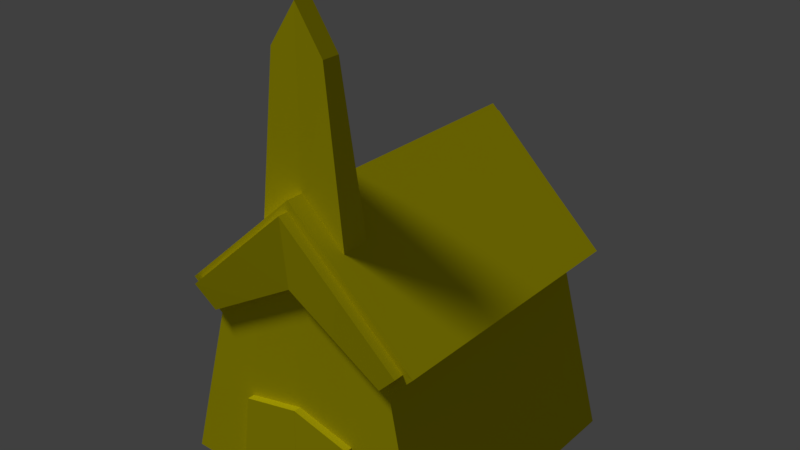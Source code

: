 # Source: churchIncomplete.blend  (saved by Blender 2.79.0; exported with 4.5.12 LTS)
import bpy
from mathutils import Matrix  # noqa: F401  (used for matrix-valued properties, if any)

bpy.ops.wm.read_factory_settings(use_empty=True)
scene = bpy.context.scene
scene.name = 'Scene'

# ---- collections
col_collection_1 = bpy.data.collections.new('Collection 1'); scene.collection.children.link(col_collection_1)

# ---- materials (node trees are filled in below, after node groups)
mat_yellow = bpy.data.materials.new('Yellow')
mat_yellow.alpha_threshold = 0.0
mat_yellow.use_transparent_shadow = False
mat_yellow.diffuse_color = (0.8, 0.7157, 0.003219, 1.0)
mat_yellow.roughness = 0.5

# ---- material node trees

# ---- world
world_world = bpy.data.worlds.new('World'); scene.world = world_world
world_world.color = (0.05088, 0.05088, 0.05088)
world_world.use_sun_shadow = False
world_world.sun_shadow_jitter_overblur = 0.0
world_world.cycles.sampling_method = 'MANUAL'

# ---- lights
light_sun = bpy.data.lights.new('Sun', 'SUN')
light_sun.transmission_factor = 0.0
light_sun.angle = 0.1993
light_sun.energy = 1.0
light_sun.shadow_buffer_clip_start = 0.5
light_sun.shadow_soft_size = 0.1
light_sun.shadow_cascade_max_distance = 1000.0

# ---- meshes
me_cube_004 = bpy.data.meshes.new('Cube.004')
me_cube_004.from_pydata([(-1.0, -1.013, -1.0), (-0.397, -0.9019, 0.8908), (-1.0, 0.2758, -1.0), (-0.397, -0.3272, 0.8908), (1.0, -1.013, -1.0), (0.397, -0.9019, 0.8908), (1.0, 0.2758, -1.0), (0.397, -0.3272, 0.8908), (0.0, 0.2758, -1.0), (0.0, -0.3272, 1.101), (0.0, -1.013, -1.0), (0.0, -0.9019, 1.101), (-0.6985, -0.9575, -0.05461), (-0.6985, -0.02569, -0.05461), (0.6985, -0.02569, -0.05461), (0.6985, -0.9575, -0.05461), (0.0, -0.9575, 0.05047), (0.0, -0.02569, 0.05047), (0.1985, -0.9019, 0.9959), (-1.984, -1.504, -1.331), (-1.656, -1.415, -0.3203), (-1.984, 7.591, -1.331), (-1.656, 7.453, -0.3203), (2.018, -1.504, -1.331), (1.699, -1.412, -0.3204), (2.018, 7.591, -1.331), (1.699, 7.449, -0.3204), (0.01711, 7.591, -1.331), (0.01745, 7.591, 0.232), (0.01711, -1.504, -1.331), (0.01745, -1.504, 0.232), (-1.356, -1.289, -0.4283), (-1.356, 7.269, -0.4283), (1.416, 7.269, -0.428), (1.416, -1.289, -0.428), (0.01568, -1.289, -0.134), (0.01568, 7.269, -0.134), (-1.39, -1.311, -0.4721), (-1.813, -1.444, -0.3201), (0.01711, 7.591, 0.2841), (1.856, 7.49, -0.3201), (0.01711, -1.504, 0.2841), (-1.813, 7.495, -0.3201), (1.856, -1.44, -0.3201), (-1.39, 7.301, -0.4721), (1.456, 7.301, -0.4721), (1.456, -1.311, -0.4721), (0.01711, 7.29, -0.17), (0.01711, -1.303, -0.17), (0.01745, 7.923, 0.232), (0.01568, 7.58, -0.134), (1.699, 7.757, -0.3204), (-1.656, 7.762, -0.3203), (-1.356, 7.58, -0.4283), (1.416, 7.58, -0.428), (0.01745, -1.845, 0.232), (0.01568, -1.615, -0.134), (-1.356, -1.615, -0.4283), (-1.656, -1.74, -0.3203), (1.699, -1.737, -0.3204), (1.416, -1.615, -0.428), (2.018, -1.504, -1.331), (1.456, -1.311, -0.4721), (0.01711, -1.303, -0.17), (0.01711, -1.504, -1.331), (0.01711, -1.504, -1.331), (0.01711, -1.303, -0.17), (-1.39, -1.311, -0.4721), (-1.984, -1.504, -1.331), (-1.697, 7.45, -0.9151), (1.746, 7.451, -0.9151), (1.746, -1.411, -0.9151), (0.01711, -1.407, -0.7688), (0.01711, 7.445, -0.7688), (-1.697, -1.411, -0.9151), (1.746, -1.411, -0.9151), (0.01711, -1.407, -0.7688), (0.01711, -1.407, -0.7688), (-1.697, -1.411, -0.9151), (-0.9835, 7.591, -1.331), (-0.8981, -1.474, -0.018), (-0.8981, 7.543, -0.018), (-0.9835, -1.504, -1.331), (-0.6867, 7.295, -0.3211), (-0.6867, -1.307, -0.3211), (-0.8192, -1.46, -0.04416), (-0.8192, 7.522, -0.04416), (-0.67, 7.269, -0.2811), (-0.67, -1.289, -0.2811), (-0.8192, 7.842, -0.04416), (-0.67, 7.58, -0.2811), (-0.8192, -1.792, -0.04416), (-0.67, -1.615, -0.2811), (-0.6867, -1.307, -0.3211), (-0.9835, -1.504, -1.331), (-0.8397, -1.409, -0.8419), (-0.8397, 7.448, -0.8419), (0.9367, 7.54, -0.018), (1.018, -1.504, -1.331), (1.018, 7.591, -1.331), (0.9367, -1.472, -0.018), (0.7364, -1.307, -0.3211), (0.7364, 7.296, -0.3211), (0.8584, 7.52, -0.04423), (0.8584, -1.458, -0.04423), (0.7158, -1.289, -0.281), (0.7158, 7.269, -0.281), (0.8584, 7.84, -0.04423), (0.7158, 7.58, -0.281), (0.8584, -1.791, -0.04423), (0.7158, -1.615, -0.281), (0.7364, -1.307, -0.3211), (1.018, -1.504, -1.331), (0.8814, -1.409, -0.8419), (0.8814, 7.448, -0.8419), (0.01681, -1.645, -0.7677), (0.01681, -1.742, -1.33), (-0.9838, -1.742, -1.33), (-0.84, -1.647, -0.8408), (1.018, -1.742, -1.33), (0.0174, -1.742, -1.33), (0.0174, -1.645, -0.7677), (0.8817, -1.647, -0.8408)], [], [(12, 1, 3, 13), (17, 9, 7, 14), (14, 7, 5, 15), (16, 11, 1, 12), (8, 6, 4, 10), (9, 3, 1, 11), (7, 9, 11, 18, 5), (2, 8, 10, 0), (15, 5, 18, 11, 16), (13, 3, 9, 17), (2, 13, 17, 8), (4, 15, 16, 10), (10, 16, 12, 0), (6, 14, 15, 4), (8, 17, 14, 6), (0, 12, 13, 2), (37, 38, 42, 44), (86, 28, 49, 89), (45, 40, 43, 46), (104, 30, 55, 109), (99, 25, 23, 98), (81, 42, 38, 80), (97, 39, 41, 100), (79, 27, 29, 82), (88, 35, 56, 92), (32, 22, 52, 53), (96, 83, 47, 73), (70, 45, 46, 71), (114, 102, 45, 70), (74, 37, 44, 69), (31, 20, 38, 37), (103, 28, 39, 97), (85, 30, 41, 80), (86, 22, 42, 81), (104, 24, 43, 100), (22, 32, 44, 42), (33, 26, 40, 45), (24, 34, 46, 43), (87, 36, 47, 83), (105, 35, 48, 101), (88, 31, 37, 84), (106, 33, 45, 102), (108, 107, 51, 54), (90, 89, 49, 50), (103, 26, 51, 107), (87, 32, 53, 90), (26, 33, 54, 51), (106, 36, 50, 108), (92, 91, 58, 57), (110, 109, 55, 56), (85, 20, 58, 91), (20, 31, 57, 58), (105, 34, 60, 110), (34, 24, 59, 60), (113, 111, 63, 76), (71, 75, 61, 23), (101, 111, 62, 46), (72, 76, 63, 48), (98, 112, 64, 29), (95, 93, 67, 78), (72, 77, 65, 29), (84, 93, 66, 48), (74, 78, 67, 37), (82, 94, 68, 19), (19, 68, 78, 74), (48, 66, 77, 72), (94, 95, 78, 68), (29, 64, 76, 72), (46, 62, 75, 71), (113, 76, 121, 122), (19, 74, 69, 21), (99, 114, 70, 25), (25, 70, 71, 23), (79, 96, 73, 27), (21, 69, 96, 79), (95, 94, 117, 118), (29, 65, 94, 82), (37, 67, 93, 84), (77, 66, 93, 95), (30, 85, 91, 55), (56, 55, 91, 92), (36, 87, 90, 50), (53, 52, 89, 90), (35, 88, 84, 48), (32, 87, 83, 44), (28, 86, 81, 39), (20, 85, 80, 38), (69, 44, 83, 96), (31, 88, 92, 57), (21, 79, 82, 19), (39, 81, 80, 41), (22, 86, 89, 52), (27, 73, 114, 99), (61, 75, 113, 112), (23, 61, 112, 98), (48, 63, 111, 101), (75, 62, 111, 113), (35, 105, 110, 56), (60, 59, 109, 110), (33, 106, 108, 54), (28, 103, 107, 49), (50, 49, 107, 108), (36, 106, 102, 47), (34, 105, 101, 46), (30, 104, 100, 41), (26, 103, 97, 40), (73, 47, 102, 114), (40, 97, 100, 43), (27, 99, 98, 29), (24, 104, 109, 59), (116, 115, 118, 117), (94, 65, 116, 117), (65, 77, 115, 116), (77, 95, 118, 115), (119, 122, 121, 120), (64, 112, 119, 120), (112, 113, 122, 119), (76, 64, 120, 121)])
_uv = me_cube_004.uv_layers.new(name='UVMap')
_uv.uv.foreach_set('vector', [0.0, 0.0, 1.0, 0.0, 1.0, 1.0, 0.0, 1.0, 0.0, 0.0, 1.0, 0.0, 1.0, 1.0, 0.0, 1.0, 0.0, 0.0, 1.0, 0.0, 1.0, 1.0, 0.0, 1.0, 0.0, 0.0, 1.0, 0.0, 1.0, 1.0, 0.0, 1.0, 0.0, 0.0, 1.0, 0.0, 1.0, 1.0, 0.0, 1.0, 0.0, 0.0, 1.0, 0.0, 1.0, 1.0, 0.0, 1.0, 0.5, 1.0, 0.9755, 0.6545, 0.7939, 0.09549, 0.2061, 0.09549, 0.02447, 0.6545, 0.0, 0.0, 1.0, 0.0, 1.0, 1.0, 0.0, 1.0, 0.5, 1.0, 0.9755, 0.6545, 0.7939, 0.09549, 0.2061, 0.09549, 0.02447, 0.6545, 0.0, 0.0, 1.0, 0.0, 1.0, 1.0, 0.0, 1.0, 0.0, 0.0, 1.0, 0.0, 1.0, 1.0, 0.0, 1.0, 0.0, 0.0, 1.0, 0.0, 1.0, 1.0, 0.0, 1.0, 0.0, 0.0, 1.0, 0.0, 1.0, 1.0, 0.0, 1.0, 0.0, 0.0, 1.0, 0.0, 1.0, 1.0, 0.0, 1.0, 0.0, 0.0, 1.0, 0.0, 1.0, 1.0, 0.0, 1.0, 0.0, 0.0, 1.0, 0.0, 1.0, 1.0, 0.0, 1.0, 0.0, 0.0, 1.0, 0.0, 1.0, 1.0, 0.0, 1.0, 0.0, 0.0, 1.0, 0.0, 1.0, 1.0, 0.0, 1.0, 0.0, 0.0, 1.0, 0.0, 1.0, 1.0, 0.0, 1.0, 0.0, 0.0, 1.0, 0.0, 1.0, 1.0, 0.0, 1.0, 0.0, 0.0, 1.0, 0.0, 1.0, 1.0, 0.0, 1.0, 0.0, 0.0, 1.0, 0.0, 1.0, 1.0, 0.0, 1.0, 0.0, 0.0, 1.0, 0.0, 1.0, 1.0, 0.0, 1.0, 0.0, 0.0, 1.0, 0.0, 1.0, 1.0, 0.0, 1.0, 0.0, 0.0, 1.0, 0.0, 1.0, 1.0, 0.0, 1.0, 0.0, 0.0, 1.0, 0.0, 1.0, 1.0, 0.0, 1.0, 0.0, 0.0, 1.0, 0.0, 1.0, 1.0, 0.0, 1.0, 0.0, 0.0, 1.0, 0.0, 1.0, 1.0, 0.0, 1.0, 0.0, 0.0, 1.0, 0.0, 1.0, 1.0, 0.0, 1.0, 0.0, 0.0, 1.0, 0.0, 1.0, 1.0, 0.0, 1.0, 0.0, 0.0, 1.0, 0.0, 1.0, 1.0, 0.0, 1.0, 0.0, 0.0, 1.0, 0.0, 1.0, 1.0, 0.0, 1.0, 0.0, 0.0, 1.0, 0.0, 1.0, 1.0, 0.0, 1.0, 0.0, 0.0, 1.0, 0.0, 1.0, 1.0, 0.0, 1.0, 0.0, 0.0, 1.0, 0.0, 1.0, 1.0, 0.0, 1.0, 0.0, 0.0, 1.0, 0.0, 1.0, 1.0, 0.0, 1.0, 0.0, 0.0, 1.0, 0.0, 1.0, 1.0, 0.0, 1.0, 0.0, 0.0, 1.0, 0.0, 1.0, 1.0, 0.0, 1.0, 0.0, 0.0, 1.0, 0.0, 1.0, 1.0, 0.0, 1.0, 0.0, 0.0, 1.0, 0.0, 1.0, 1.0, 0.0, 1.0, 0.0, 0.0, 1.0, 0.0, 1.0, 1.0, 0.0, 1.0, 0.0, 0.0, 1.0, 0.0, 1.0, 1.0, 0.0, 1.0, 0.0, 0.0, 1.0, 0.0, 1.0, 1.0, 0.0, 1.0, 0.0, 0.0, 1.0, 0.0, 1.0, 1.0, 0.0, 1.0, 0.0, 0.0, 1.0, 0.0, 1.0, 1.0, 0.0, 1.0, 0.0, 0.0, 1.0, 0.0, 1.0, 1.0, 0.0, 1.0, 0.0, 0.0, 1.0, 0.0, 1.0, 1.0, 0.0, 1.0, 0.0, 0.0, 1.0, 0.0, 1.0, 1.0, 0.0, 1.0, 0.0, 0.0, 1.0, 0.0, 1.0, 1.0, 0.0, 1.0, 0.0, 0.0, 1.0, 0.0, 1.0, 1.0, 0.0, 1.0, 0.0, 0.0, 1.0, 0.0, 1.0, 1.0, 0.0, 1.0, 0.0, 0.0, 1.0, 0.0, 1.0, 1.0, 0.0, 1.0, 0.0, 0.0, 1.0, 0.0, 1.0, 1.0, 0.0, 1.0, 0.0, 0.0, 1.0, 0.0, 1.0, 1.0, 0.0, 1.0, 0.0, 0.0, 1.0, 0.0, 1.0, 1.0, 0.0, 1.0, 0.0, 0.0, 1.0, 0.0, 1.0, 1.0, 0.0, 1.0, 0.0, 0.0, 1.0, 0.0, 1.0, 1.0, 0.0, 1.0, 0.0, 0.0, 1.0, 0.0, 1.0, 1.0, 0.0, 1.0, 0.0, 0.0, 1.0, 0.0, 1.0, 1.0, 0.0, 1.0, 0.0, 0.0, 1.0, 0.0, 1.0, 1.0, 0.0, 1.0, 0.0, 0.0, 1.0, 0.0, 1.0, 1.0, 0.0, 1.0, 0.0, 0.0, 1.0, 0.0, 1.0, 1.0, 0.0, 1.0, 0.0, 0.0, 1.0, 0.0, 1.0, 1.0, 0.0, 1.0, 0.0, 0.0, 1.0, 0.0, 1.0, 1.0, 0.0, 1.0, 0.0, 0.0, 1.0, 0.0, 1.0, 1.0, 0.0, 1.0, 0.0, 0.0, 1.0, 0.0, 1.0, 1.0, 0.0, 1.0, 0.0, 0.0, 1.0, 0.0, 1.0, 1.0, 0.0, 1.0, 0.0, 0.0, 1.0, 0.0, 1.0, 1.0, 0.0, 1.0, 0.0, 0.0, 1.0, 0.0, 1.0, 1.0, 0.0, 1.0, 0.0, 0.0, 1.0, 0.0, 1.0, 1.0, 0.0, 1.0, 0.0, 0.0, 1.0, 0.0, 1.0, 1.0, 0.0, 1.0, 0.0, 0.0, 1.0, 0.0, 1.0, 1.0, 0.0, 1.0, 0.0, 0.0, 1.0, 0.0, 1.0, 1.0, 0.0, 1.0, 0.0, 0.0, 1.0, 0.0, 1.0, 1.0, 0.0, 1.0, 0.0, 0.0, 1.0, 0.0, 1.0, 1.0, 0.0, 1.0, 0.0, 0.0, 1.0, 0.0, 1.0, 1.0, 0.0, 1.0, 0.0, 0.0, 1.0, 0.0, 1.0, 1.0, 0.0, 1.0, 0.0, 0.0, 1.0, 0.0, 1.0, 1.0, 0.0, 1.0, 0.0, 0.0, 1.0, 0.0, 1.0, 1.0, 0.0, 1.0, 0.0, 0.0, 1.0, 0.0, 1.0, 1.0, 0.0, 1.0, 0.0, 0.0, 1.0, 0.0, 1.0, 1.0, 0.0, 1.0, 0.0, 0.0, 1.0, 0.0, 1.0, 1.0, 0.0, 1.0, 0.0, 0.0, 1.0, 0.0, 1.0, 1.0, 0.0, 1.0, 0.0, 0.0, 1.0, 0.0, 1.0, 1.0, 0.0, 1.0, 0.0, 0.0, 1.0, 0.0, 1.0, 1.0, 0.0, 1.0, 0.0, 0.0, 1.0, 0.0, 1.0, 1.0, 0.0, 1.0, 0.0, 0.0, 1.0, 0.0, 1.0, 1.0, 0.0, 1.0, 0.0, 0.0, 1.0, 0.0, 1.0, 1.0, 0.0, 1.0, 0.0, 0.0, 1.0, 0.0, 1.0, 1.0, 0.0, 1.0, 0.0, 0.0, 1.0, 0.0, 1.0, 1.0, 0.0, 1.0, 0.0, 0.0, 1.0, 0.0, 1.0, 1.0, 0.0, 1.0, 0.0, 0.0, 1.0, 0.0, 1.0, 1.0, 0.0, 1.0, 0.0, 0.0, 1.0, 0.0, 1.0, 1.0, 0.0, 1.0, 0.0, 0.0, 1.0, 0.0, 1.0, 1.0, 0.0, 1.0, 0.0, 0.0, 1.0, 0.0, 1.0, 1.0, 0.0, 1.0, 0.0, 0.0, 1.0, 0.0, 1.0, 1.0, 0.0, 1.0, 0.0, 0.0, 1.0, 0.0, 1.0, 1.0, 0.0, 1.0, 0.0, 0.0, 1.0, 0.0, 1.0, 1.0, 0.0, 1.0, 0.0, 0.0, 1.0, 0.0, 1.0, 1.0, 0.0, 1.0, 0.0, 0.0, 1.0, 0.0, 1.0, 1.0, 0.0, 1.0, 0.0, 0.0, 1.0, 0.0, 1.0, 1.0, 0.0, 1.0, 0.0, 0.0, 1.0, 0.0, 1.0, 1.0, 0.0, 1.0, 0.0, 0.0, 1.0, 0.0, 1.0, 1.0, 0.0, 1.0, 0.0, 0.0, 1.0, 0.0, 1.0, 1.0, 0.0, 1.0, 0.0, 0.0, 1.0, 0.0, 1.0, 1.0, 0.0, 1.0, 0.0, 0.0, 1.0, 0.0, 1.0, 1.0, 0.0, 1.0, 0.0, 0.0, 1.0, 0.0, 1.0, 1.0, 0.0, 1.0, 0.0, 0.0, 1.0, 0.0, 1.0, 1.0, 0.0, 1.0, 0.0, 0.0, 1.0, 0.0, 1.0, 1.0, 0.0, 1.0, 0.0, 0.0, 1.0, 0.0, 1.0, 1.0, 0.0, 1.0, 0.0, 0.0, 1.0, 0.0, 1.0, 1.0, 0.0, 1.0, 0.0, 0.0, 1.0, 0.0, 1.0, 1.0, 0.0, 1.0, 0.0, 0.0, 1.0, 0.0, 1.0, 1.0, 0.0, 1.0, 0.0, 0.0, 1.0, 0.0, 1.0, 1.0, 0.0, 1.0, 0.0, 0.0, 1.0, 0.0, 1.0, 1.0, 0.0, 1.0, 0.0, 0.0, 1.0, 0.0, 1.0, 1.0, 0.0, 1.0, 0.0, 0.0, 1.0, 0.0, 1.0, 1.0, 0.0, 1.0, 0.0, 0.0, 1.0, 0.0, 1.0, 1.0, 0.0, 1.0])
me_cube_004.materials.append(mat_yellow)
me_cube_004.use_remesh_preserve_volume = False
me_cube_004.use_remesh_preserve_attributes = False
me_cube_004.use_mirror_vertex_groups = False
me_cube_004.update()

# ---- objects
ob_sun = bpy.data.objects.new('Sun', light_sun)
ob_church = bpy.data.objects.new('Church', me_cube_004)

# ---- transforms, parenting, visibility, modifiers, constraints
ob_sun.location = (0.0, 0.0, 6.117)
ob_sun.rotation_euler = (0.1713, -0.5378, 0.3637)
ob_sun.lineart.crease_threshold = 0.0
ob_church.location = (0.0, -1.278, 3.508)
ob_church.scale = (0.95, 0.42, 2.63)
ob_church.lineart.crease_threshold = 0.0

# ---- collection membership
col_collection_1.objects.link(ob_sun)
col_collection_1.objects.link(ob_church)

# ---- scene / render settings (as saved in the file)
scene.frame_start = 1; scene.frame_end = 250; scene.frame_set(1)
scene.render.engine = 'BLENDER_EEVEE_NEXT'
scene.render.resolution_percentage = 50
scene.render.dither_intensity = 0.0
scene.cycles.use_denoising = False
scene.cycles.samples = 128
scene.cycles.sampling_pattern = 'TABULATED_SOBOL'
scene.cycles.use_adaptive_sampling = False
scene.cycles.use_light_tree = False
scene.cycles.blur_glossy = 0.0
scene.cycles.sample_clamp_indirect = 0.0
scene.cycles.bake_type = 'ENVIRONMENT'
scene.view_settings.view_transform = 'Standard'
bpy.context.view_layer.update()

# ---- added for rendering (the .blend has no active camera): camera
cam_auto = bpy.data.cameras.new('AutoCamera')
cam_auto.lens = 50.0
cam_auto.sensor_width = 36.0
cam_auto.clip_end = 1000.0
ob_auto_camera = bpy.data.objects.new('AutoCamera', cam_auto)
scene.collection.objects.link(ob_auto_camera)
ob_auto_camera.location = (7.87811, -9.43594, 9.49436)
ob_auto_camera.rotation_euler = (1.09748, -7.21219e-08, 0.694738)
scene.camera = ob_auto_camera
bpy.context.view_layer.update()
